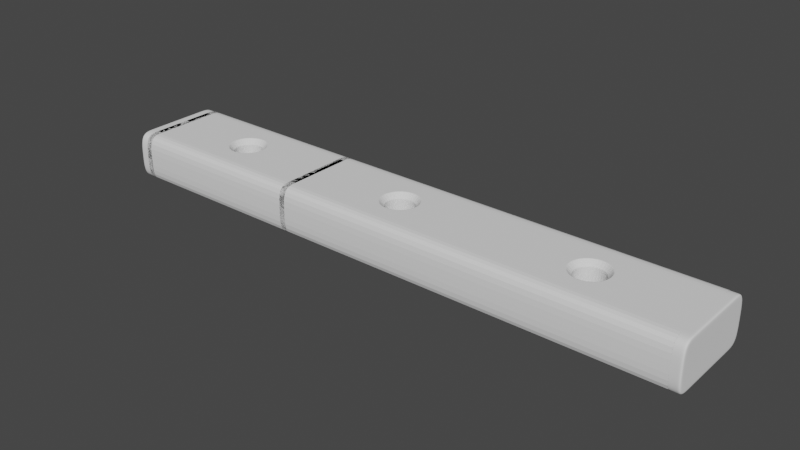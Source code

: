 # Source: taco_orificios_20mm.blend  (saved by Blender 3.0.42; exported with 4.5.12 LTS)
import bpy
from mathutils import Matrix  # noqa: F401  (used for matrix-valued properties, if any)

bpy.ops.wm.read_factory_settings(use_empty=True)
scene = bpy.context.scene
scene.name = 'Scene'

# ---- collections
col_collection = bpy.data.collections.new('Collection'); scene.collection.children.link(col_collection)

# ---- world
world_world = bpy.data.worlds.new('World'); scene.world = world_world
world_world.use_nodes = True; world_world.node_tree.nodes.clear()
_N = world_world.node_tree.nodes; _L = world_world.node_tree.links
n0 = _N.new('ShaderNodeOutputWorld'); n0.name = 'World Output'; n0.location = (300, 300)
n1 = _N.new('ShaderNodeBackground'); n1.name = 'Background'; n1.location = (10, 300)
n1.inputs[0].default_value = (0.05088, 0.05088, 0.05088, 1.0)
_L.new(n1.outputs[0], n0.inputs[0])
n0.is_active_output = True
world_world.color = (0.05088, 0.05088, 0.05088)
world_world.use_sun_shadow = False
world_world.sun_shadow_jitter_overblur = 0.0

# ---- meshes
me_circle = bpy.data.meshes.new('Circle')
me_circle.from_pydata([(12.14, -1.192e-07, 2.5), (7.359, -9.604e-08, 2.5), (8.133, 1.867, 2.5), (10.0, 2.641, 2.5), (12.25, -1.192e-07, 2.5), (12.06, -1.192e-07, 2.429), (11.6, -1.192e-07, 2.0), (11.68, -1.192e-07, 2.071), (11.6, -1.192e-07, 1.9), (8.4, -6.994e-08, 0.0), (8.869, 1.131, 0.0), (10.0, 1.6, 0.0), (0.0, 1.867, 2.5), (0.0, 3.333, 2.5), (5.0, 3.333, 2.5), (5.0, 1.867, 2.5), (8.0, 5.0, 2.5), (8.0, 3.333, 2.5), (10.0, 3.333, 2.5), (10.0, 5.0, 2.5), (5.0, 5.0, 2.5), (0.0, 5.0, 2.5), (5.0, 0.0, 2.5), (0.0, 0.0, 2.5), (10.0, 2.249, 2.5), (10.0, 2.065, 2.429), (10.0, 2.141, 2.5), (10.0, 1.677, 2.071), (10.0, 1.6, 1.9), (10.0, 1.6, 2.0), (8.869, 1.131, 1.9), (8.815, 1.185, 2.071), (8.869, 1.131, 2.0), (8.54, 1.46, 2.429), (8.409, 1.591, 2.5), (8.486, 1.514, 2.5), (8.4, -6.994e-08, 1.9), (8.323, -7.186e-08, 2.071), (8.4, -6.985e-08, 2.0), (7.935, -8.159e-08, 2.429), (7.751, -8.623e-08, 2.5), (7.859, -8.335e-08, 2.5), (11.51, 1.514, 2.5), (11.59, 1.591, 2.5), (11.46, 1.46, 2.429), (11.13, 1.131, 2.0), (11.19, 1.185, 2.071), (11.13, 1.131, 1.9), (12.0, 5.0, 0.0), (15.0, 5.0, 0.0), (20.0, 5.0, 0.0), (20.0, 0.0, 2.5), (15.0, 0.0, 2.5), (20.0, 5.0, 2.5), (15.0, 5.0, 2.5), (0.0, 5.0, 0.0), (5.0, 5.0, 0.0), (12.0, 3.333, 2.5), (12.0, 5.0, 2.5), (15.0, 1.867, 2.5), (15.0, 3.333, 2.5), (20.0, 3.333, 2.5), (20.0, 1.867, 2.5), (10.0, 5.0, 0.0), (11.13, 1.131, 0.0), (11.6, -1.192e-07, 0.0), (8.0, 5.0, 0.0), (11.87, 1.867, 2.5), (12.64, -1.192e-07, 2.5)], [], [(16, 19, 63, 66), (42, 26, 25, 44), (51, 62, 59, 52), (11, 28, 30, 10), (13, 14, 20, 21), (47, 8, 6, 45), (21, 20, 56, 55), (39, 37, 31, 33), (34, 2, 1, 40), (5, 44, 46, 7), (10, 30, 36, 9), (33, 31, 27, 25), (34, 35, 26, 24), (35, 33, 25, 26), (28, 29, 32, 30), (29, 27, 31, 32), (40, 41, 35, 34), (41, 39, 33, 35), (30, 32, 38, 36), (32, 31, 37, 38), (60, 57, 67, 59), (20, 16, 66, 56), (58, 54, 49, 48), (67, 68, 52, 59), (19, 58, 48, 63), (54, 53, 50, 49), (18, 57, 58, 19), (3, 67, 57, 18), (58, 57, 60, 54), (62, 61, 60, 59), (4, 43, 42, 0), (0, 42, 44, 5), (24, 43, 67, 3), (45, 6, 7, 46), (44, 25, 27, 46), (43, 24, 26, 42), (29, 45, 46, 27), (28, 47, 45, 29), (11, 64, 47, 28), (61, 53, 54, 60), (64, 65, 8, 47), (43, 4, 68, 67), (24, 3, 2, 34), (18, 19, 16, 17), (3, 18, 17, 2), (23, 22, 15, 12), (12, 15, 14, 13), (16, 20, 14, 17), (14, 15, 2, 17), (2, 15, 22, 1)])
_uv = me_circle.uv_layers.new(name='UVMap')
_uv.uv.foreach_set('vector', [0.0, 0.0, 0.0, 0.0, 0.0, 0.0, 0.0, 0.0, 0.0, 0.0, 0.0, 0.0, 0.0, 0.0, 0.0, 0.0, 0.0, 0.0, 0.0, 0.3333, 1.0, 0.3333, 1.0, 0.0, 0.0, 0.0, 0.0, 0.0, 0.0, 0.0, 0.0, 0.0, 0.0, 0.6667, 1.0, 0.6667, 1.0, 1.0, 0.0, 1.0, 0.0, 0.0, 0.0, 0.0, 0.0, 0.0, 0.0, 0.0, 0.0, 1.0, 1.0, 1.0, 1.0, 1.0, 0.0, 1.0, 0.0, 0.0, 0.0, 0.0, 0.0, 0.0, 0.0, 0.0, 0.0, 0.0, 0.0, 0.0, 0.0, 0.0, 0.0, 0.0, 0.0, 0.0, 0.0, 0.0, 0.0, 0.0, 0.0, 0.0, 0.0, 0.0, 0.0, 0.0, 0.0, 0.0, 0.0, 0.0, 0.0, 0.0, 0.0, 0.0, 0.0, 0.0, 0.0, 0.0, 0.0, 0.0, 0.0, 0.0, 0.0, 0.0, 0.0, 0.0, 0.0, 0.0, 0.0, 0.0, 0.0, 0.0, 0.0, 0.0, 0.0, 0.0, 0.0, 0.0, 0.0, 0.0, 0.0, 0.0, 0.0, 0.0, 0.0, 0.0, 0.0, 0.0, 0.0, 0.0, 0.0, 0.0, 0.0, 0.0, 0.0, 0.0, 0.0, 0.0, 0.0, 0.0, 0.0, 0.0, 0.0, 0.0, 0.0, 0.0, 0.0, 0.0, 0.0, 0.0, 0.0, 0.0, 0.0, 0.0, 0.0, 0.0, 0.0, 0.0, 0.0, 0.0, 0.0, 0.0, 1.0, 0.6667, 0.0, 0.0, 0.0, 0.0, 1.0, 0.3333, 1.0, 1.0, 0.0, 0.0, 0.0, 0.0, 1.0, 1.0, 0.0, 0.0, 1.0, 1.0, 1.0, 1.0, 0.0, 0.0, 0.0, 0.0, 0.0, 0.0, 1.0, 0.0, 1.0, 0.3333, 0.0, 0.0, 0.0, 0.0, 0.0, 0.0, 0.0, 0.0, 1.0, 1.0, 0.0, 1.0, 0.0, 1.0, 1.0, 1.0, 0.0, 0.0, 0.0, 0.0, 0.0, 0.0, 0.0, 0.0, 0.0, 0.0, 0.0, 0.0, 0.0, 0.0, 0.0, 0.0, 0.0, 0.0, 0.0, 0.0, 1.0, 0.6667, 1.0, 1.0, 0.0, 0.3333, 0.0, 0.6667, 1.0, 0.6667, 1.0, 0.3333, 0.0, 0.0, 0.0, 0.0, 0.0, 0.0, 0.0, 0.0, 0.0, 0.0, 0.0, 0.0, 0.0, 0.0, 0.0, 0.0, 0.0, 0.0, 0.0, 0.0, 0.0, 0.0, 0.0, 0.0, 0.0, 0.0, 0.0, 0.0, 0.0, 0.0, 0.0, 0.0, 0.0, 0.0, 0.0, 0.0, 0.0, 0.0, 0.0, 0.0, 0.0, 0.0, 0.0, 0.0, 0.0, 0.0, 0.0, 0.0, 0.0, 0.0, 0.0, 0.0, 0.0, 0.0, 0.0, 0.0, 0.0, 0.0, 0.0, 0.0, 0.0, 0.0, 0.0, 0.0, 0.0, 0.0, 0.0, 0.0, 0.0, 0.0, 0.0, 0.0, 0.0, 0.6667, 0.0, 1.0, 1.0, 1.0, 1.0, 0.6667, 0.0, 0.0, 0.0, 0.0, 0.0, 0.0, 0.0, 0.0, 0.0, 0.0, 0.0, 0.0, 0.0, 0.0, 0.0, 0.0, 0.0, 0.0, 0.0, 0.0, 0.0, 0.0, 0.0, 0.0, 0.0, 0.0, 0.0, 0.0, 0.0, 0.0, 0.0, 0.0, 0.0, 0.0, 0.0, 0.0, 0.0, 0.0, 0.0, 0.0, 0.0, 0.0, 1.0, 0.0, 1.0, 0.3333, 0.0, 0.3333, 0.0, 0.3333, 1.0, 0.3333, 1.0, 0.6667, 0.0, 0.6667, 0.0, 0.0, 1.0, 1.0, 1.0, 0.6667, 0.0, 0.0, 1.0, 0.6667, 1.0, 0.3333, 0.0, 0.0, 0.0, 0.0, 0.0, 0.0, 1.0, 0.3333, 1.0, 0.0, 0.0, 0.0])
me_circle.use_remesh_fix_poles = True
me_circle.use_remesh_preserve_attributes = False
me_circle.update()
me_circle_001 = bpy.data.meshes.new('Circle.001')
me_circle_001.from_pydata([(20.0, 1.867, 2.5), (20.0, 3.333, 2.5), (20.0, 5.0, 2.5), (20.0, 0.0, 2.5), (20.0, 5.0, 0.0), (19.0, 1.867, 2.07), (19.0, 3.333, 2.07), (19.0, 4.57, 2.07), (19.0, 0.0, 2.07), (19.0, 4.57, 0.0), (19.0, 0.0, 0.0), (19.29, 3.333, 2.5), (19.29, 1.867, 2.5), (19.29, 5.0, 2.5), (19.29, 5.0, 0.0), (19.29, 0.0, 2.5), (19.0, 3.333, 2.5), (19.0, 5.0, 2.5), (19.0, 0.0, 2.5), (19.0, 1.867, 2.5), (19.0, 5.0, 0.0), (19.0, 1.523, 0.0), (19.0, 3.046, 0.0)], [], [(12, 11, 16, 19), (11, 13, 17, 16), (13, 14, 20, 17), (15, 12, 19, 18), (5, 21, 10, 8), (3, 0, 12, 15), (2, 4, 14, 13), (1, 2, 13, 11), (0, 1, 11, 12), (7, 6, 16, 17), (5, 8, 18, 19), (6, 5, 19, 16), (9, 7, 17, 20), (7, 9, 22, 6), (6, 22, 21, 5)])
_uv = me_circle_001.uv_layers.new(name='UVMap')
_uv.uv.foreach_set('vector', [0.0, 0.0, 0.0, 0.0, 0.0, 0.0, 0.0, 0.0, 0.0, 0.0, 0.0, 0.0, 0.0, 0.0, 0.0, 0.0, 0.0, 0.0, 0.0, 0.0, 0.0, 0.0, 0.0, 0.0, 0.0, 0.0, 0.0, 0.0, 0.0, 0.0, 0.0, 0.0, 0.0, 0.0, 0.0, 0.0, 0.0, 0.0, 0.0, 0.0, 0.0, 0.0, 0.0, 0.0, 0.0, 0.0, 0.0, 0.0, 0.0, 0.0, 0.0, 0.0, 0.0, 0.0, 0.0, 0.0, 0.0, 0.0, 0.0, 0.0, 0.0, 0.0, 0.0, 0.0, 0.0, 0.0, 0.0, 0.0, 0.0, 0.0, 0.0, 0.0, 0.0, 0.0, 0.0, 0.0, 0.0, 0.0, 0.0, 0.0, 0.0, 0.0, 0.0, 0.0, 0.0, 0.0, 0.0, 0.0, 0.0, 0.0, 0.0, 0.0, 0.0, 0.0, 0.0, 0.0, 0.0, 0.0, 0.0, 0.0, 0.0, 0.0, 0.0, 0.0, 0.0, 0.0, 0.0, 0.0, 0.0, 0.0, 0.0, 0.0, 0.0, 0.0, 0.0, 0.0, 0.0, 0.0, 0.0, 0.0])
me_circle_001.use_remesh_fix_poles = True
me_circle_001.use_remesh_preserve_attributes = False
me_circle_001.update()
me_circle_002 = bpy.data.meshes.new('Circle.002')
me_circle_002.from_pydata([(0.0, 1.867, 2.5), (0.0, 3.333, 2.5), (0.0, 5.0, 2.5), (0.0, 0.0, 2.5), (0.0, 5.0, 0.0), (1.0, 1.867, 2.07), (1.0, 3.333, 2.07), (1.0, 4.57, 2.07), (1.0, 0.0, 2.07), (1.0, 4.57, 0.0), (1.0, 0.0, 0.0), (0.7083, 3.333, 2.5), (0.7083, 1.867, 2.5), (0.7083, 5.0, 2.5), (0.7083, 5.0, 0.0), (0.7083, 0.0, 2.5), (1.0, 3.333, 2.5), (1.0, 5.0, 2.5), (1.0, 0.0, 2.5), (1.0, 1.867, 2.5), (1.0, 5.0, 0.0), (1.0, 1.523, 0.0), (1.0, 3.046, 0.0)], [], [(12, 11, 16, 19), (11, 13, 17, 16), (13, 14, 20, 17), (15, 12, 19, 18), (5, 21, 10, 8), (3, 0, 12, 15), (2, 4, 14, 13), (1, 2, 13, 11), (0, 1, 11, 12), (7, 6, 16, 17), (5, 8, 18, 19), (6, 5, 19, 16), (9, 7, 17, 20), (7, 9, 22, 6), (6, 22, 21, 5)])
_uv = me_circle_002.uv_layers.new(name='UVMap')
_uv.uv.foreach_set('vector', [0.0, 0.0, 0.0, 0.0, 0.0, 0.0, 0.0, 0.0, 0.0, 0.0, 0.0, 0.0, 0.0, 0.0, 0.0, 0.0, 0.0, 0.0, 0.0, 0.0, 0.0, 0.0, 0.0, 0.0, 0.0, 0.0, 0.0, 0.0, 0.0, 0.0, 0.0, 0.0, 0.0, 0.0, 0.0, 0.0, 0.0, 0.0, 0.0, 0.0, 0.0, 0.0, 0.0, 0.0, 0.0, 0.0, 0.0, 0.0, 0.0, 0.0, 0.0, 0.0, 0.0, 0.0, 0.0, 0.0, 0.0, 0.0, 0.0, 0.0, 0.0, 0.0, 0.0, 0.0, 0.0, 0.0, 0.0, 0.0, 0.0, 0.0, 0.0, 0.0, 0.0, 0.0, 0.0, 0.0, 0.0, 0.0, 0.0, 0.0, 0.0, 0.0, 0.0, 0.0, 0.0, 0.0, 0.0, 0.0, 0.0, 0.0, 0.0, 0.0, 0.0, 0.0, 0.0, 0.0, 0.0, 0.0, 0.0, 0.0, 0.0, 0.0, 0.0, 0.0, 0.0, 0.0, 0.0, 0.0, 0.0, 0.0, 0.0, 0.0, 0.0, 0.0, 0.0, 0.0, 0.0, 0.0, 0.0, 0.0])
me_circle_002.use_remesh_fix_poles = True
me_circle_002.use_remesh_preserve_attributes = False
me_circle_002.update()

# ---- objects
ob_barra = bpy.data.objects.new('barra', me_circle)
ob_cap = bpy.data.objects.new('cap', me_circle_001)
ob_cap_001 = bpy.data.objects.new('cap.001', me_circle_002)

# ---- transforms, parenting, visibility, modifiers, constraints
ob_barra.location = (0.0, 0.0, 0.0)
_m = ob_barra.modifiers.new('Mirror', 'MIRROR')
_m.use_axis = (False, True, True)
_m.use_clip = True
_m = ob_barra.modifiers.new('Array', 'ARRAY')
_m.count = 3
_m.use_merge_vertices = True
_m.start_cap = ob_cap
_m.end_cap = ob_cap_001
_m = ob_barra.modifiers.new('Subdivision', 'SUBSURF')
_m.levels = 3
ob_cap.location = (0.0, 0.0, 0.0)
_m = ob_cap.modifiers.new('Mirror', 'MIRROR')
_m.use_axis = (False, True, True)
_m.use_clip = True
_m = ob_cap.modifiers.new('Subdivision', 'SUBSURF')
_m.levels = 2
ob_cap_001.location = (0.0, 0.0, 0.0)
_m = ob_cap_001.modifiers.new('Mirror', 'MIRROR')
_m.use_axis = (False, True, True)
_m.use_clip = True
_m = ob_cap_001.modifiers.new('Subdivision', 'SUBSURF')
_m.levels = 2

# ---- collection membership
col_collection.objects.link(ob_barra)
col_collection.objects.link(ob_cap)
col_collection.objects.link(ob_cap_001)

# ---- scene / render settings (as saved in the file)
scene.frame_start = 1; scene.frame_end = 250; scene.frame_set(1)
scene.render.engine = 'BLENDER_EEVEE_NEXT'
scene.cycles.sampling_pattern = 'TABULATED_SOBOL'
scene.cycles.use_light_tree = False
scene.view_settings.view_transform = 'Filmic'
bpy.context.view_layer.update()

# ---- added for rendering (the .blend has no active camera and no usable light): camera, sun
cam_auto = bpy.data.cameras.new('AutoCamera')
cam_auto.lens = 50.0
cam_auto.sensor_width = 36.0
cam_auto.clip_end = 1022.97
ob_auto_camera = bpy.data.objects.new('AutoCamera', cam_auto)
scene.collection.objects.link(ob_auto_camera)
ob_auto_camera.location = (88.2892, -69.947, 46.6313)
ob_auto_camera.rotation_euler = (1.09748, -7.21219e-08, 0.694738)
scene.camera = ob_auto_camera
light_auto_sun = bpy.data.lights.new('AutoSun', 'SUN')
light_auto_sun.energy = 3.0
light_auto_sun.angle = 0.0523599
ob_auto_sun = bpy.data.objects.new('AutoSun', light_auto_sun)
scene.collection.objects.link(ob_auto_sun)
ob_auto_sun.rotation_euler = (0.872665, 0.174533, 0.523599)
bpy.context.view_layer.update()
